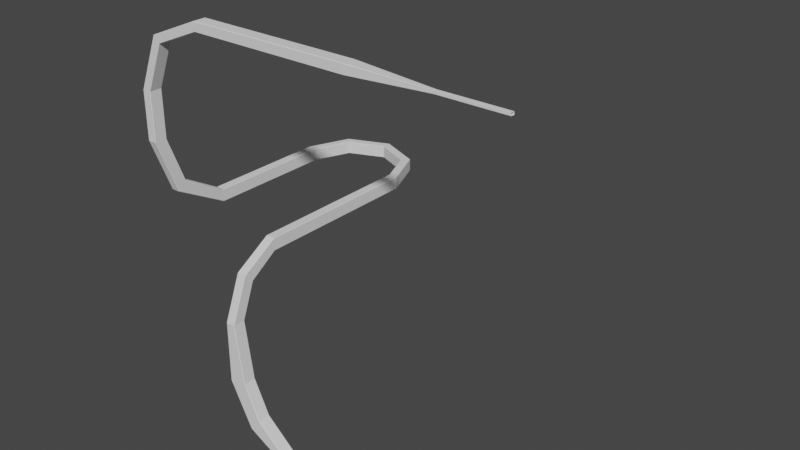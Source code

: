 # Source: level_2.blend  (saved by Blender 2.93.20; exported with 4.5.12 LTS)
import bpy
from mathutils import Matrix  # noqa: F401  (used for matrix-valued properties, if any)

bpy.ops.wm.read_factory_settings(use_empty=True)
scene = bpy.context.scene
scene.name = 'Scene'

# ---- collections
col_collection = bpy.data.collections.new('Collection'); scene.collection.children.link(col_collection)

# ---- world
world_world = bpy.data.worlds.new('World'); scene.world = world_world
world_world.use_nodes = True; world_world.node_tree.nodes.clear()
_N = world_world.node_tree.nodes; _L = world_world.node_tree.links
n0 = _N.new('ShaderNodeOutputWorld'); n0.name = 'World Output'; n0.location = (300, 300)
n1 = _N.new('ShaderNodeBackground'); n1.name = 'Background'; n1.location = (10, 300)
n1.inputs[0].default_value = (0.05088, 0.05088, 0.05088, 1.0)
_L.new(n1.outputs[0], n0.inputs[0])
n0.is_active_output = True
world_world.color = (0.05088, 0.05088, 0.05088)
world_world.use_sun_shadow = False
world_world.sun_shadow_jitter_overblur = 0.0

# ---- meshes
me_cube_017 = bpy.data.meshes.new('Cube.017')
me_cube_017.from_pydata([(20.79, 1.538, 2.267), (20.79, 1.663, 2.161), (20.79, -1.686, 2.163), (20.79, -1.563, 2.267), (-2.469, 1.372, 2.267), (-2.469, 1.499, 2.161), (-2.461, -1.524, 2.163), (-2.462, -1.4, 2.267), (20.79, 1.663, 0.1507), (20.79, 1.563, 0.05065), (20.79, -1.586, 0.05065), (20.79, -1.686, 0.1507), (-2.469, 1.399, 0.05065), (-2.469, 1.499, 0.1507), (-2.461, -1.524, 0.1507), (-2.462, -1.424, 0.05065), (-9.365, 1.365, 8.303), (-9.441, 1.491, 8.228), (-9.434, -1.531, 8.223), (-9.36, -1.408, 8.298), (-11.96, 1.391, 5.123), (-11.89, 1.491, 5.194), (-11.89, -1.531, 5.188), (-11.96, -1.431, 5.118), (-13.12, 1.363, 16.2), (-13.23, 1.49, 16.2), (-13.22, -1.533, 16.19), (-13.12, -1.409, 16.19), (-17.32, 1.39, 15.49), (-17.22, 1.49, 15.49), (-17.22, -1.533, 15.48), (-17.32, -1.433, 15.48), (-15.1, 1.363, 30.06), (-15.21, 1.49, 30.06), (-15.21, -1.533, 30.05), (-15.1, -1.409, 30.05), (-17.32, 1.39, 30.06), (-17.22, 1.49, 30.06), (-17.22, -1.533, 30.05), (-17.32, -1.433, 30.05), (-15.09, 4.55, 38.3), (-15.2, 4.64, 38.21), (-15.19, 2.497, 40.34), (-15.09, 2.584, 40.26), (-17.31, 4.569, 38.28), (-17.21, 4.639, 38.21), (-17.21, 2.497, 40.34), (-17.31, 2.567, 40.27), (-15.12, 11.25, 42.71), (-15.22, 11.25, 42.59), (-15.22, 11.25, 45.61), (-15.12, 11.25, 45.49), (-17.33, 11.25, 42.69), (-17.23, 11.25, 42.59), (-17.23, 11.25, 45.61), (-17.33, 11.25, 45.51), (-15.12, 25.99, 42.71), (-15.22, 25.99, 42.59), (-15.22, 25.98, 45.61), (-15.12, 25.98, 45.49), (-17.33, 25.99, 42.69), (-17.23, 25.99, 42.59), (-17.23, 25.98, 45.61), (-17.33, 25.98, 45.51), (-15.12, 51.3, 42.71), (-15.22, 51.3, 42.59), (-15.22, 51.29, 45.61), (-15.12, 51.29, 45.49), (-17.33, 51.3, 42.69), (-17.23, 51.3, 42.59), (-17.23, 51.29, 45.61), (-17.33, 51.29, 45.51), (-19.27, 61.32, 42.71), (-19.35, 61.24, 42.59), (-19.34, 61.24, 45.61), (-19.27, 61.31, 45.49), (-20.84, 59.75, 42.69), (-20.77, 59.82, 42.59), (-20.76, 59.82, 45.61), (-20.83, 59.74, 45.51), (-29.3, 65.47, 42.71), (-29.3, 65.36, 42.59), (-29.29, 65.36, 45.61), (-29.29, 65.47, 45.49), (-29.3, 63.25, 42.69), (-29.3, 63.35, 42.59), (-29.29, 63.35, 45.61), (-29.29, 63.25, 45.51), (-39.32, 61.31, 42.71), (-39.24, 61.24, 42.59), (-39.24, 61.24, 45.61), (-39.31, 61.32, 45.49), (-37.75, 59.74, 42.69), (-37.82, 59.81, 42.59), (-37.82, 59.82, 45.61), (-37.75, 59.75, 45.51), (-43.47, 51.29, 42.71), (-43.36, 51.29, 42.59), (-43.36, 51.29, 45.61), (-43.47, 51.29, 45.49), (-41.25, 51.29, 42.69), (-41.35, 51.29, 42.59), (-41.35, 51.29, 45.61), (-41.25, 51.29, 45.51), (-43.47, 20.65, 42.71), (-43.36, 20.65, 42.59), (-43.36, 20.66, 45.61), (-43.47, 20.66, 45.49), (-41.25, 20.65, 42.69), (-41.35, 20.65, 42.59), (-41.35, 20.66, 45.61), (-41.25, 20.66, 45.51), (-43.3, 8.087, 49.78), (-43.19, 7.998, 49.69), (-43.19, 10.14, 51.82), (-43.3, 10.05, 51.74), (-41.08, 8.069, 49.76), (-41.18, 7.998, 49.69), (-41.18, 10.14, 51.82), (-41.08, 10.07, 51.75), (-43.2, 3.163, 62.84), (-43.09, 3.037, 62.84), (-43.09, 6.059, 62.83), (-43.2, 5.935, 62.83), (-40.98, 3.137, 62.84), (-41.08, 3.037, 62.84), (-41.08, 6.059, 62.83), (-40.98, 5.959, 62.83), (-43.2, 3.163, 74.3), (-43.09, 3.037, 74.31), (-43.09, 6.059, 74.3), (-43.2, 5.935, 74.3), (-40.98, 3.137, 74.31), (-41.08, 3.037, 74.31), (-41.08, 6.059, 74.3), (-40.98, 5.959, 74.3), (-37.9, 3.157, 87.1), (-37.82, 3.031, 87.02), (-37.83, 6.054, 87.02), (-37.9, 5.93, 87.09), (-36.33, 3.131, 85.53), (-36.4, 3.031, 85.6), (-36.4, 6.054, 85.6), (-36.33, 5.954, 85.53), (-25.1, 3.126, 92.4), (-25.1, 3.0, 92.29), (-25.11, 6.023, 92.29), (-25.11, 5.899, 92.4), (-25.1, 3.1, 90.18), (-25.1, 3.0, 90.28), (-25.11, 6.023, 90.28), (-25.11, 5.923, 90.18), (13.41, 3.126, 92.4), (13.41, 3.0, 92.29), (13.4, 6.023, 92.29), (13.4, 5.899, 92.4), (13.41, 3.1, 90.18), (13.41, 3.0, 90.28), (13.4, 6.023, 90.28), (13.4, 5.923, 90.18), (32.31, 4.134, 91.59), (32.31, 4.099, 91.56), (32.31, 4.924, 91.56), (32.31, 4.89, 91.59), (32.31, 4.126, 90.98), (32.31, 4.099, 91.01), (32.31, 4.924, 91.01), (32.31, 4.897, 90.98), (47.65, 4.134, 91.59), (47.65, 4.099, 91.56), (47.65, 4.924, 91.56), (47.65, 4.89, 91.59), (47.65, 4.126, 90.98), (47.65, 4.099, 91.01), (47.65, 4.924, 91.01), (47.65, 4.897, 90.98)], [], [(13, 8, 1, 5), (12, 15, 10, 9), (11, 14, 6, 2), (5, 1, 0, 4), (2, 6, 7, 3), (3, 7, 4, 0), (12, 9, 8, 13), (10, 15, 14, 11), (8, 9, 10, 11, 2, 3, 0, 1), (7, 6, 18, 19), (13, 5, 17, 21), (5, 4, 16, 17), (4, 7, 19, 16), (14, 15, 23, 22), (6, 14, 22, 18), (15, 12, 20, 23), (12, 13, 21, 20), (21, 17, 25, 29), (22, 23, 31, 30), (16, 19, 27, 24), (17, 16, 24, 25), (18, 22, 30, 26), (23, 20, 28, 31), (20, 21, 29, 28), (19, 18, 26, 27), (27, 26, 34, 35), (29, 25, 33, 37), (30, 31, 39, 38), (24, 27, 35, 32), (25, 24, 32, 33), (26, 30, 38, 34), (31, 28, 36, 39), (28, 29, 37, 36), (34, 38, 46, 42), (39, 36, 44, 47), (36, 37, 45, 44), (35, 34, 42, 43), (37, 33, 41, 45), (38, 39, 47, 46), (32, 35, 43, 40), (33, 32, 40, 41), (40, 43, 51, 48), (41, 40, 48, 49), (42, 46, 54, 50), (47, 44, 52, 55), (44, 45, 53, 52), (43, 42, 50, 51), (45, 41, 49, 53), (46, 47, 55, 54), (53, 49, 57, 61), (54, 55, 63, 62), (48, 51, 59, 56), (49, 48, 56, 57), (50, 54, 62, 58), (55, 52, 60, 63), (52, 53, 61, 60), (51, 50, 58, 59), (60, 61, 69, 68), (59, 58, 66, 67), (61, 57, 65, 69), (62, 63, 71, 70), (56, 59, 67, 64), (57, 56, 64, 65), (58, 62, 70, 66), (63, 60, 68, 71), (66, 70, 78, 74), (71, 68, 76, 79), (68, 69, 77, 76), (67, 66, 74, 75), (69, 65, 73, 77), (70, 71, 79, 78), (64, 67, 75, 72), (65, 64, 72, 73), (78, 79, 87, 86), (72, 75, 83, 80), (73, 72, 80, 81), (74, 78, 86, 82), (79, 76, 84, 87), (76, 77, 85, 84), (75, 74, 82, 83), (77, 73, 81, 85), (85, 81, 89, 93), (86, 87, 95, 94), (80, 83, 91, 88), (81, 80, 88, 89), (82, 86, 94, 90), (87, 84, 92, 95), (84, 85, 93, 92), (83, 82, 90, 91), (95, 92, 100, 103), (92, 93, 101, 100), (91, 90, 98, 99), (93, 89, 97, 101), (94, 95, 103, 102), (88, 91, 99, 96), (89, 88, 96, 97), (90, 94, 102, 98), (97, 96, 104, 105), (98, 102, 110, 106), (103, 100, 108, 111), (100, 101, 109, 108), (99, 98, 106, 107), (101, 97, 105, 109), (102, 103, 111, 110), (96, 99, 107, 104), (109, 105, 113, 117), (110, 111, 119, 118), (104, 107, 115, 112), (105, 104, 112, 113), (106, 110, 118, 114), (111, 108, 116, 119), (108, 109, 117, 116), (107, 106, 114, 115), (115, 114, 122, 123), (117, 113, 121, 125), (118, 119, 127, 126), (112, 115, 123, 120), (113, 112, 120, 121), (114, 118, 126, 122), (119, 116, 124, 127), (116, 117, 125, 124), (122, 126, 134, 130), (127, 124, 132, 135), (124, 125, 133, 132), (123, 122, 130, 131), (125, 121, 129, 133), (126, 127, 135, 134), (120, 123, 131, 128), (121, 120, 128, 129), (128, 131, 139, 136), (129, 128, 136, 137), (130, 134, 142, 138), (135, 132, 140, 143), (132, 133, 141, 140), (131, 130, 138, 139), (133, 129, 137, 141), (134, 135, 143, 142), (141, 137, 145, 149), (142, 143, 151, 150), (136, 139, 147, 144), (137, 136, 144, 145), (138, 142, 150, 146), (143, 140, 148, 151), (140, 141, 149, 148), (139, 138, 146, 147), (148, 149, 157, 156), (147, 146, 154, 155), (149, 145, 153, 157), (150, 151, 159, 158), (144, 147, 155, 152), (145, 144, 152, 153), (146, 150, 158, 154), (151, 148, 156, 159), (154, 158, 166, 162), (159, 156, 164, 167), (156, 157, 165, 164), (155, 154, 162, 163), (157, 153, 161, 165), (158, 159, 167, 166), (152, 155, 163, 160), (153, 152, 160, 161), (166, 167, 175, 174), (160, 163, 171, 168), (161, 160, 168, 169), (162, 166, 174, 170), (167, 164, 172, 175), (164, 165, 173, 172), (163, 162, 170, 171), (165, 161, 169, 173)])
_uv = me_cube_017.uv_layers.new(name='UVMap')
_uv.uv.foreach_set('vector', [0.1362, 0.5, 0.1348, 0.5, 0.1348, 0.5, 0.1362, 0.5, 0.1438, 0.5, 0.3562, 0.5, 0.3583, 0.5, 0.1417, 0.5, 0.3652, 0.5, 0.3638, 0.5, 0.3638, 0.5, 0.3652, 0.5, 0.1362, 0.5, 0.1348, 0.5, 0.1434, 0.5, 0.1458, 0.5, 0.3652, 0.5, 0.3638, 0.5, 0.3544, 0.5, 0.3567, 0.5, 0.3567, 0.5, 0.3544, 0.5, 0.1458, 0.5, 0.1434, 0.5, 0.1438, 0.5, 0.1417, 0.5, 0.1348, 0.5, 0.1362, 0.5, 0.3583, 0.5, 0.3562, 0.5, 0.3638, 0.5, 0.3652, 0.5, 0.1348, 0.5, 0.1417, 0.5, 0.3583, 0.5, 0.3652, 0.5, 0.3652, 0.5, 0.3567, 0.5, 0.1434, 0.5, 0.1348, 0.5, 0.3544, 0.5, 0.3638, 0.5, 0.3638, 0.5, 0.3544, 0.5, 0.1362, 0.5, 0.1362, 0.5, 0.1362, 0.5, 0.1362, 0.5, 0.1362, 0.5, 0.1458, 0.5, 0.1458, 0.5, 0.1362, 0.5, 0.1458, 0.5, 0.3544, 0.5, 0.3544, 0.5, 0.1458, 0.5, 0.3638, 0.5, 0.3562, 0.5, 0.3562, 0.5, 0.3638, 0.5, 0.3638, 0.5, 0.3638, 0.5, 0.3638, 0.5, 0.3638, 0.5, 0.3562, 0.5, 0.1438, 0.5, 0.1438, 0.5, 0.3562, 0.5, 0.1438, 0.5, 0.1362, 0.5, 0.1362, 0.5, 0.1438, 0.5, 0.1362, 0.5, 0.1362, 0.5, 0.1362, 0.5, 0.1362, 0.5, 0.3638, 0.5, 0.3562, 0.5, 0.3562, 0.5, 0.3638, 0.5, 0.1458, 0.5, 0.3544, 0.5, 0.3544, 0.5, 0.1458, 0.5, 0.1362, 0.5, 0.1458, 0.5, 0.1458, 0.5, 0.1362, 0.5, 0.3638, 0.5, 0.3638, 0.5, 0.3638, 0.5, 0.3638, 0.5, 0.3562, 0.5, 0.1438, 0.5, 0.1438, 0.5, 0.3562, 0.5, 0.1438, 0.5, 0.1362, 0.5, 0.1362, 0.5, 0.1438, 0.5, 0.3544, 0.5, 0.3638, 0.5, 0.3638, 0.5, 0.3544, 0.5, 0.3544, 0.5, 0.3638, 0.5, 0.3638, 0.5, 0.3544, 0.5, 0.1362, 0.5, 0.1362, 0.5, 0.1362, 0.5, 0.1362, 0.5, 0.3638, 0.5, 0.3562, 0.5, 0.3562, 0.5, 0.3638, 0.5, 0.1458, 0.5, 0.3544, 0.5, 0.3544, 0.5, 0.1458, 0.5, 0.1362, 0.5, 0.1458, 0.5, 0.1458, 0.5, 0.1362, 0.5, 0.3638, 0.5, 0.3638, 0.5, 0.3638, 0.5, 0.3638, 0.5, 0.3562, 0.5, 0.1438, 0.5, 0.1438, 0.5, 0.3562, 0.5, 0.1438, 0.5, 0.1362, 0.5, 0.1362, 0.5, 0.1438, 0.5, 0.3638, 0.5, 0.3638, 0.5, 0.3638, 0.5, 0.3638, 0.5, 0.3562, 0.5, 0.1438, 0.5, 0.1438, 0.5, 0.3562, 0.5, 0.1438, 0.5, 0.1362, 0.5, 0.1362, 0.5, 0.1438, 0.5, 0.3544, 0.5, 0.3638, 0.5, 0.3638, 0.5, 0.3544, 0.5, 0.1362, 0.5, 0.1362, 0.5, 0.1362, 0.5, 0.1362, 0.5, 0.3638, 0.5, 0.3562, 0.5, 0.3562, 0.5, 0.3638, 0.5, 0.1458, 0.5, 0.3544, 0.5, 0.3544, 0.5, 0.1458, 0.5, 0.1362, 0.5, 0.1458, 0.5, 0.1458, 0.5, 0.1362, 0.5, 0.1458, 0.5, 0.3544, 0.5, 0.3544, 0.5, 0.1458, 0.5, 0.1362, 0.5, 0.1458, 0.5, 0.1458, 0.5, 0.1362, 0.5, 0.3638, 0.5, 0.3638, 0.5, 0.3638, 0.5, 0.3638, 0.5, 0.3562, 0.5, 0.1438, 0.5, 0.1438, 0.5, 0.3562, 0.5, 0.1438, 0.5, 0.1362, 0.5, 0.1362, 0.5, 0.1438, 0.5, 0.3544, 0.5, 0.3638, 0.5, 0.3638, 0.5, 0.3544, 0.5, 0.1362, 0.5, 0.1362, 0.5, 0.1362, 0.5, 0.1362, 0.5, 0.3638, 0.5, 0.3562, 0.5, 0.3562, 0.5, 0.3638, 0.5, 0.1362, 0.5, 0.1362, 0.5, 0.1362, 0.5, 0.1362, 0.5, 0.3638, 0.5, 0.3562, 0.5, 0.3562, 0.5, 0.3638, 0.5, 0.1458, 0.5, 0.3544, 0.5, 0.3544, 0.5, 0.1458, 0.5, 0.1362, 0.5, 0.1458, 0.5, 0.1458, 0.5, 0.1362, 0.5, 0.3638, 0.5, 0.3638, 0.5, 0.3638, 0.5, 0.3638, 0.5, 0.3562, 0.5, 0.1438, 0.5, 0.1438, 0.5, 0.3562, 0.5, 0.1438, 0.5, 0.1362, 0.5, 0.1362, 0.5, 0.1438, 0.5, 0.3544, 0.5, 0.3638, 0.5, 0.3638, 0.5, 0.3544, 0.5, 0.1438, 0.5, 0.1362, 0.5, 0.1362, 0.5, 0.1438, 0.5, 0.3544, 0.5, 0.3638, 0.5, 0.3638, 0.5, 0.3544, 0.5, 0.1362, 0.5, 0.1362, 0.5, 0.1362, 0.5, 0.1362, 0.5, 0.3638, 0.5, 0.3562, 0.5, 0.3562, 0.5, 0.3638, 0.5, 0.1458, 0.5, 0.3544, 0.5, 0.3544, 0.5, 0.1458, 0.5, 0.1362, 0.5, 0.1458, 0.5, 0.1458, 0.5, 0.1362, 0.5, 0.3638, 0.5, 0.3638, 0.5, 0.3638, 0.5, 0.3638, 0.5, 0.3562, 0.5, 0.1438, 0.5, 0.1438, 0.5, 0.3562, 0.5, 0.3638, 0.5, 0.3638, 0.5, 0.3638, 0.5, 0.3638, 0.5, 0.3562, 0.5, 0.1438, 0.5, 0.1438, 0.5, 0.3562, 0.5, 0.1438, 0.5, 0.1362, 0.5, 0.1362, 0.5, 0.1438, 0.5, 0.3544, 0.5, 0.3638, 0.5, 0.3638, 0.5, 0.3544, 0.5, 0.1362, 0.5, 0.1362, 0.5, 0.1362, 0.5, 0.1362, 0.5, 0.3638, 0.5, 0.3562, 0.5, 0.3562, 0.5, 0.3638, 0.5, 0.1458, 0.5, 0.3544, 0.5, 0.3544, 0.5, 0.1458, 0.5, 0.1362, 0.5, 0.1458, 0.5, 0.1458, 0.5, 0.1362, 0.5, 0.3638, 0.5, 0.3562, 0.5, 0.3562, 0.5, 0.3638, 0.5, 0.1458, 0.5, 0.3544, 0.5, 0.3544, 0.5, 0.1458, 0.5, 0.1362, 0.5, 0.1458, 0.5, 0.1458, 0.5, 0.1362, 0.5, 0.3638, 0.5, 0.3638, 0.5, 0.3638, 0.5, 0.3638, 0.5, 0.3562, 0.5, 0.1438, 0.5, 0.1438, 0.5, 0.3562, 0.5, 0.1438, 0.5, 0.1362, 0.5, 0.1362, 0.5, 0.1438, 0.5, 0.3544, 0.5, 0.3638, 0.5, 0.3638, 0.5, 0.3544, 0.5, 0.1362, 0.5, 0.1362, 0.5, 0.1362, 0.5, 0.1362, 0.5, 0.1362, 0.5, 0.1362, 0.5, 0.1362, 0.5, 0.1362, 0.5, 0.3638, 0.5, 0.3562, 0.5, 0.3562, 0.5, 0.3638, 0.5, 0.1458, 0.5, 0.3544, 0.5, 0.3544, 0.5, 0.1458, 0.5, 0.1362, 0.5, 0.1458, 0.5, 0.1458, 0.5, 0.1362, 0.5, 0.3638, 0.5, 0.3638, 0.5, 0.3638, 0.5, 0.3638, 0.5, 0.3562, 0.5, 0.1438, 0.5, 0.1438, 0.5, 0.3562, 0.5, 0.1438, 0.5, 0.1362, 0.5, 0.1362, 0.5, 0.1438, 0.5, 0.3544, 0.5, 0.3638, 0.5, 0.3638, 0.5, 0.3544, 0.5, 0.3562, 0.5, 0.1438, 0.5, 0.1438, 0.5, 0.3562, 0.5, 0.1438, 0.5, 0.1362, 0.5, 0.1362, 0.5, 0.1438, 0.5, 0.3544, 0.5, 0.3638, 0.5, 0.3638, 0.5, 0.3544, 0.5, 0.1362, 0.5, 0.1362, 0.5, 0.1362, 0.5, 0.1362, 0.5, 0.3638, 0.5, 0.3562, 0.5, 0.3562, 0.5, 0.3638, 0.5, 0.1458, 0.5, 0.3544, 0.5, 0.3544, 0.5, 0.1458, 0.5, 0.1362, 0.5, 0.1458, 0.5, 0.1458, 0.5, 0.1362, 0.5, 0.3638, 0.5, 0.3638, 0.5, 0.3638, 0.5, 0.3638, 0.5, 0.1362, 0.5, 0.1458, 0.5, 0.1458, 0.5, 0.1362, 0.5, 0.3638, 0.5, 0.3638, 0.5, 0.3638, 0.5, 0.3638, 0.5, 0.3562, 0.5, 0.1438, 0.5, 0.1438, 0.5, 0.3562, 0.5, 0.1438, 0.5, 0.1362, 0.5, 0.1362, 0.5, 0.1438, 0.5, 0.3544, 0.5, 0.3638, 0.5, 0.3638, 0.5, 0.3544, 0.5, 0.1362, 0.5, 0.1362, 0.5, 0.1362, 0.5, 0.1362, 0.5, 0.3638, 0.5, 0.3562, 0.5, 0.3562, 0.5, 0.3638, 0.5, 0.1458, 0.5, 0.3544, 0.5, 0.3544, 0.5, 0.1458, 0.5, 0.1362, 0.5, 0.1362, 0.5, 0.1362, 0.5, 0.1362, 0.5, 0.3638, 0.5, 0.3562, 0.5, 0.3562, 0.5, 0.3638, 0.5, 0.1458, 0.5, 0.3544, 0.5, 0.3544, 0.5, 0.1458, 0.5, 0.1362, 0.5, 0.1458, 0.5, 0.1458, 0.5, 0.1362, 0.5, 0.3638, 0.5, 0.3638, 0.5, 0.3638, 0.5, 0.3638, 0.5, 0.3562, 0.5, 0.1438, 0.5, 0.1438, 0.5, 0.3562, 0.5, 0.1438, 0.5, 0.1362, 0.5, 0.1362, 0.5, 0.1438, 0.5, 0.3544, 0.5, 0.3638, 0.5, 0.3638, 0.5, 0.3544, 0.5, 0.3544, 0.5, 0.3638, 0.5, 0.3638, 0.5, 0.3544, 0.5, 0.1362, 0.5, 0.1362, 0.5, 0.1362, 0.5, 0.1362, 0.5, 0.3638, 0.5, 0.3562, 0.5, 0.3562, 0.5, 0.3638, 0.5, 0.1458, 0.5, 0.3544, 0.5, 0.3544, 0.5, 0.1458, 0.5, 0.1362, 0.5, 0.1458, 0.5, 0.1458, 0.5, 0.1362, 0.5, 0.3638, 0.5, 0.3638, 0.5, 0.3638, 0.5, 0.3638, 0.5, 0.3562, 0.5, 0.1438, 0.5, 0.1438, 0.5, 0.3562, 0.5, 0.1438, 0.5, 0.1362, 0.5, 0.1362, 0.5, 0.1438, 0.5, 0.3638, 0.5, 0.3638, 0.5, 0.3638, 0.5, 0.3638, 0.5, 0.3562, 0.5, 0.1438, 0.5, 0.1438, 0.5, 0.3562, 0.5, 0.1438, 0.5, 0.1362, 0.5, 0.1362, 0.5, 0.1438, 0.5, 0.3544, 0.5, 0.3638, 0.5, 0.3638, 0.5, 0.3544, 0.5, 0.1362, 0.5, 0.1362, 0.5, 0.1362, 0.5, 0.1362, 0.5, 0.3638, 0.5, 0.3562, 0.5, 0.3562, 0.5, 0.3638, 0.5, 0.1458, 0.5, 0.3544, 0.5, 0.3544, 0.5, 0.1458, 0.5, 0.1362, 0.5, 0.1458, 0.5, 0.1458, 0.5, 0.1362, 0.5, 0.1458, 0.5, 0.3544, 0.5, 0.3544, 0.5, 0.1458, 0.5, 0.1362, 0.5, 0.1458, 0.5, 0.1458, 0.5, 0.1362, 0.5, 0.3638, 0.5, 0.3638, 0.5, 0.3638, 0.5, 0.3638, 0.5, 0.3562, 0.5, 0.1438, 0.5, 0.1438, 0.5, 0.3562, 0.5, 0.1438, 0.5, 0.1362, 0.5, 0.1362, 0.5, 0.1438, 0.5, 0.3544, 0.5, 0.3638, 0.5, 0.3638, 0.5, 0.3544, 0.5, 0.1362, 0.5, 0.1362, 0.5, 0.1362, 0.5, 0.1362, 0.5, 0.3638, 0.5, 0.3562, 0.5, 0.3562, 0.5, 0.3638, 0.5, 0.1362, 0.5, 0.1362, 0.5, 0.1362, 0.5, 0.1362, 0.5, 0.3638, 0.5, 0.3562, 0.5, 0.3562, 0.5, 0.3638, 0.5, 0.1458, 0.5, 0.3544, 0.5, 0.3544, 0.5, 0.1458, 0.5, 0.1362, 0.5, 0.1458, 0.5, 0.1458, 0.5, 0.1362, 0.5, 0.3638, 0.5, 0.3638, 0.5, 0.3638, 0.5, 0.3638, 0.5, 0.3562, 0.5, 0.1438, 0.5, 0.1438, 0.5, 0.3562, 0.5, 0.1438, 0.5, 0.1362, 0.5, 0.1362, 0.5, 0.1438, 0.5, 0.3544, 0.5, 0.3638, 0.5, 0.3638, 0.5, 0.3544, 0.5, 0.1438, 0.5, 0.1362, 0.5, 0.1362, 0.5, 0.1438, 0.5, 0.3544, 0.5, 0.3638, 0.5, 0.3638, 0.5, 0.3544, 0.5, 0.1362, 0.5, 0.1362, 0.5, 0.1362, 0.5, 0.1362, 0.5, 0.3638, 0.5, 0.3562, 0.5, 0.3562, 0.5, 0.3638, 0.5, 0.1458, 0.5, 0.3544, 0.5, 0.3544, 0.5, 0.1458, 0.5, 0.1362, 0.5, 0.1458, 0.5, 0.1458, 0.5, 0.1362, 0.5, 0.3638, 0.5, 0.3638, 0.5, 0.3638, 0.5, 0.3638, 0.5, 0.3562, 0.5, 0.1438, 0.5, 0.1438, 0.5, 0.3562, 0.5, 0.3638, 0.5, 0.3638, 0.5, 0.3638, 0.5, 0.3638, 0.5, 0.3562, 0.5, 0.1438, 0.5, 0.1438, 0.5, 0.3562, 0.5, 0.1438, 0.5, 0.1362, 0.5, 0.1362, 0.5, 0.1438, 0.5, 0.3544, 0.5, 0.3638, 0.5, 0.3638, 0.5, 0.3544, 0.5, 0.1362, 0.5, 0.1362, 0.5, 0.1362, 0.5, 0.1362, 0.5, 0.3638, 0.5, 0.3562, 0.5, 0.3562, 0.5, 0.3638, 0.5, 0.1458, 0.5, 0.3544, 0.5, 0.3544, 0.5, 0.1458, 0.5, 0.1362, 0.5, 0.1458, 0.5, 0.1458, 0.5, 0.1362, 0.5, 0.3638, 0.5, 0.3562, 0.5, 0.3562, 0.5, 0.3638, 0.5, 0.1458, 0.5, 0.3544, 0.5, 0.3544, 0.5, 0.1458, 0.5, 0.1362, 0.5, 0.1458, 0.5, 0.1458, 0.5, 0.1362, 0.5, 0.3638, 0.5, 0.3638, 0.5, 0.3638, 0.5, 0.3638, 0.5, 0.3562, 0.5, 0.1438, 0.5, 0.1438, 0.5, 0.3562, 0.5, 0.1438, 0.5, 0.1362, 0.5, 0.1362, 0.5, 0.1438, 0.5, 0.3544, 0.5, 0.3638, 0.5, 0.3638, 0.5, 0.3544, 0.5, 0.1362, 0.5, 0.1362, 0.5, 0.1362, 0.5, 0.1362, 0.5])
me_cube_017.use_remesh_fix_poles = True
me_cube_017.use_remesh_preserve_attributes = False
me_cube_017.update()

# ---- objects
ob_cube_003 = bpy.data.objects.new('Cube.003', me_cube_017)

# ---- transforms, parenting, visibility, modifiers, constraints
ob_cube_003.location = (33.3, 27.1, -1.0)

# ---- collection membership
col_collection.objects.link(ob_cube_003)

# ---- scene / render settings (as saved in the file)
scene.frame_start = 1; scene.frame_end = 250; scene.frame_set(1)
scene.render.engine = 'BLENDER_EEVEE_NEXT'
scene.cycles.use_denoising = False
scene.cycles.samples = 128
scene.cycles.sampling_pattern = 'TABULATED_SOBOL'
scene.cycles.use_adaptive_sampling = False
scene.cycles.use_light_tree = False
scene.view_settings.view_transform = 'Filmic'
bpy.context.view_layer.update()

# ---- added for rendering (the .blend has no active camera and no usable light): camera, sun
cam_auto = bpy.data.cameras.new('AutoCamera')
cam_auto.lens = 50.0
cam_auto.sensor_width = 36.0
cam_auto.clip_end = 2372.06
ob_auto_camera = bpy.data.objects.new('AutoCamera', cam_auto)
scene.collection.objects.link(ob_auto_camera)
ob_auto_camera.location = (170.557, -103.199, 153.352)
ob_auto_camera.rotation_euler = (1.09748, -7.21219e-08, 0.694738)
scene.camera = ob_auto_camera
light_auto_sun = bpy.data.lights.new('AutoSun', 'SUN')
light_auto_sun.energy = 3.0
light_auto_sun.angle = 0.0523599
ob_auto_sun = bpy.data.objects.new('AutoSun', light_auto_sun)
scene.collection.objects.link(ob_auto_sun)
ob_auto_sun.rotation_euler = (0.872665, 0.174533, 0.523599)
bpy.context.view_layer.update()
